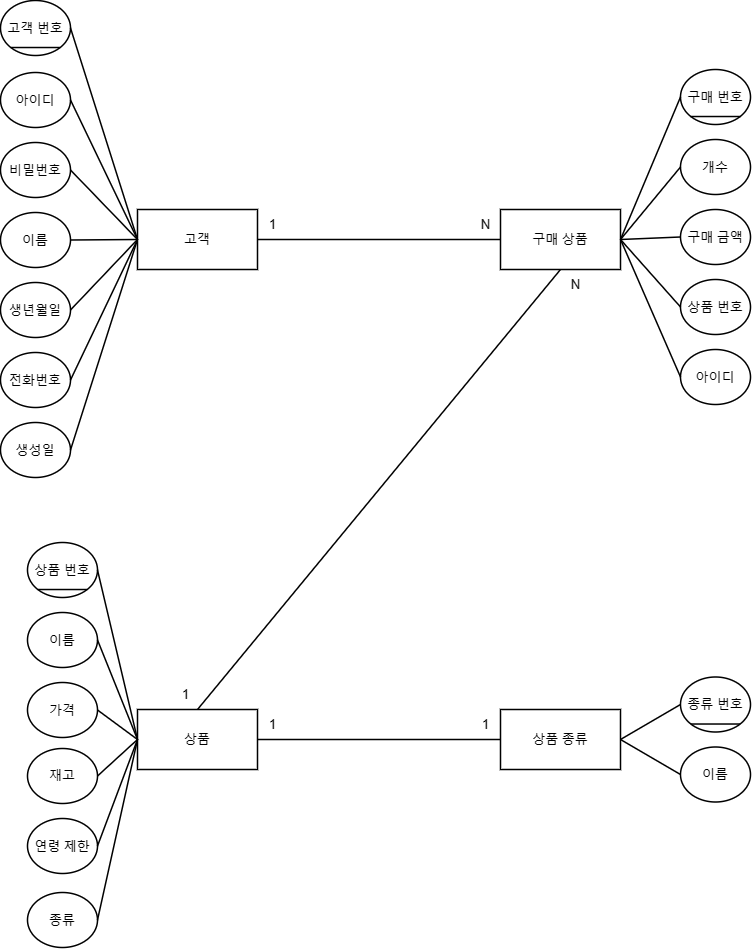

The diagram above was exported from draw.io. Its source (the exported page's mxGraphModel, read from the mxfile embedded in the PNG):
<mxGraphModel dx="2041" dy="1123" grid="1" gridSize="10" guides="1" tooltips="1" connect="1" arrows="1" fold="1" page="1" pageScale="1" pageWidth="827" pageHeight="1169" math="0" shadow="0">
  <root>
    <mxCell id="0" />
    <mxCell id="1" parent="0" />
    <mxCell id="s9n3pGyZj5GOFhoTxZAb-1" value="상품" style="rounded=0;whiteSpace=wrap;html=1;strokeWidth=1.5;fontSize=13;" parent="1" vertex="1">
      <mxGeometry x="157" y="799" width="120" height="60" as="geometry" />
    </mxCell>
    <mxCell id="s9n3pGyZj5GOFhoTxZAb-2" value="상품 종류" style="rounded=0;whiteSpace=wrap;html=1;strokeWidth=1.5;fontSize=13;" parent="1" vertex="1">
      <mxGeometry x="520" y="799" width="120" height="60" as="geometry" />
    </mxCell>
    <mxCell id="s9n3pGyZj5GOFhoTxZAb-3" value="구매 상품" style="rounded=0;whiteSpace=wrap;html=1;strokeWidth=1.5;fontSize=13;" parent="1" vertex="1">
      <mxGeometry x="520" y="299" width="120" height="60" as="geometry" />
    </mxCell>
    <mxCell id="s9n3pGyZj5GOFhoTxZAb-4" value="고객" style="rounded=0;whiteSpace=wrap;html=1;strokeWidth=1.5;fontSize=13;" parent="1" vertex="1">
      <mxGeometry x="157" y="299" width="120" height="60" as="geometry" />
    </mxCell>
    <mxCell id="s9n3pGyZj5GOFhoTxZAb-7" value="아이디" style="ellipse;whiteSpace=wrap;html=1;strokeWidth=1.5;fontSize=13;" parent="1" vertex="1">
      <mxGeometry x="20" y="162" width="70" height="55" as="geometry" />
    </mxCell>
    <mxCell id="s9n3pGyZj5GOFhoTxZAb-11" value="비밀번호" style="ellipse;whiteSpace=wrap;html=1;strokeWidth=1.5;fontSize=13;" parent="1" vertex="1">
      <mxGeometry x="20" y="232" width="70" height="55" as="geometry" />
    </mxCell>
    <mxCell id="s9n3pGyZj5GOFhoTxZAb-12" value="생성일" style="ellipse;whiteSpace=wrap;html=1;strokeWidth=1.5;fontSize=13;" parent="1" vertex="1">
      <mxGeometry x="20" y="512" width="70" height="55" as="geometry" />
    </mxCell>
    <mxCell id="s9n3pGyZj5GOFhoTxZAb-13" value="전화번호" style="ellipse;whiteSpace=wrap;html=1;strokeWidth=1.5;fontSize=13;" parent="1" vertex="1">
      <mxGeometry x="20" y="442" width="70" height="55" as="geometry" />
    </mxCell>
    <mxCell id="s9n3pGyZj5GOFhoTxZAb-14" value="생년월일" style="ellipse;whiteSpace=wrap;html=1;strokeWidth=1.5;fontSize=13;" parent="1" vertex="1">
      <mxGeometry x="20" y="372" width="70" height="55" as="geometry" />
    </mxCell>
    <mxCell id="s9n3pGyZj5GOFhoTxZAb-15" value="이름" style="ellipse;whiteSpace=wrap;html=1;strokeWidth=1.5;fontSize=13;" parent="1" vertex="1">
      <mxGeometry x="20" y="302" width="70" height="55" as="geometry" />
    </mxCell>
    <mxCell id="s9n3pGyZj5GOFhoTxZAb-16" value="구매 번호" style="ellipse;whiteSpace=wrap;html=1;strokeWidth=1.5;fontSize=13;" parent="1" vertex="1">
      <mxGeometry x="700" y="159" width="70" height="55" as="geometry" />
    </mxCell>
    <mxCell id="s9n3pGyZj5GOFhoTxZAb-17" value="" style="endArrow=none;html=1;rounded=0;exitX=0;exitY=1;exitDx=0;exitDy=0;entryX=1;entryY=1;entryDx=0;entryDy=0;strokeWidth=1.5;fontSize=13;" parent="1" source="s9n3pGyZj5GOFhoTxZAb-16" target="s9n3pGyZj5GOFhoTxZAb-16" edge="1">
      <mxGeometry width="50" height="50" relative="1" as="geometry">
        <mxPoint x="1230" y="424" as="sourcePoint" />
        <mxPoint x="1280" y="374" as="targetPoint" />
      </mxGeometry>
    </mxCell>
    <mxCell id="s9n3pGyZj5GOFhoTxZAb-18" value="개수" style="ellipse;whiteSpace=wrap;html=1;strokeWidth=1.5;fontSize=13;" parent="1" vertex="1">
      <mxGeometry x="700" y="229" width="70" height="55" as="geometry" />
    </mxCell>
    <mxCell id="s9n3pGyZj5GOFhoTxZAb-19" value="구매 금액" style="ellipse;whiteSpace=wrap;html=1;strokeWidth=1.5;fontSize=13;" parent="1" vertex="1">
      <mxGeometry x="700" y="299" width="70" height="55" as="geometry" />
    </mxCell>
    <mxCell id="s9n3pGyZj5GOFhoTxZAb-20" value="상품 번호" style="ellipse;whiteSpace=wrap;html=1;strokeWidth=1.5;fontSize=13;" parent="1" vertex="1">
      <mxGeometry x="700" y="369" width="70" height="55" as="geometry" />
    </mxCell>
    <mxCell id="s9n3pGyZj5GOFhoTxZAb-21" value="아이디" style="ellipse;whiteSpace=wrap;html=1;strokeWidth=1.5;fontSize=13;" parent="1" vertex="1">
      <mxGeometry x="700" y="439" width="70" height="55" as="geometry" />
    </mxCell>
    <mxCell id="s9n3pGyZj5GOFhoTxZAb-22" value="종류 번호" style="ellipse;whiteSpace=wrap;html=1;strokeWidth=1.5;fontSize=13;" parent="1" vertex="1">
      <mxGeometry x="700" y="766.5" width="70" height="55" as="geometry" />
    </mxCell>
    <mxCell id="s9n3pGyZj5GOFhoTxZAb-23" value="" style="endArrow=none;html=1;rounded=0;exitX=0;exitY=1;exitDx=0;exitDy=0;entryX=1;entryY=1;entryDx=0;entryDy=0;strokeWidth=1.5;fontSize=13;" parent="1" source="s9n3pGyZj5GOFhoTxZAb-22" target="s9n3pGyZj5GOFhoTxZAb-22" edge="1">
      <mxGeometry width="50" height="50" relative="1" as="geometry">
        <mxPoint x="1230" y="1031.5" as="sourcePoint" />
        <mxPoint x="1280" y="981.5" as="targetPoint" />
      </mxGeometry>
    </mxCell>
    <mxCell id="s9n3pGyZj5GOFhoTxZAb-24" value="이름" style="ellipse;whiteSpace=wrap;html=1;strokeWidth=1.5;fontSize=13;" parent="1" vertex="1">
      <mxGeometry x="700" y="836.5" width="70" height="55" as="geometry" />
    </mxCell>
    <mxCell id="s9n3pGyZj5GOFhoTxZAb-25" value="상품 번호" style="ellipse;whiteSpace=wrap;html=1;strokeWidth=1.5;fontSize=13;" parent="1" vertex="1">
      <mxGeometry x="47" y="632" width="70" height="55" as="geometry" />
    </mxCell>
    <mxCell id="s9n3pGyZj5GOFhoTxZAb-26" value="" style="endArrow=none;html=1;rounded=0;exitX=0;exitY=1;exitDx=0;exitDy=0;entryX=1;entryY=1;entryDx=0;entryDy=0;strokeWidth=1.5;fontSize=13;" parent="1" source="s9n3pGyZj5GOFhoTxZAb-25" target="s9n3pGyZj5GOFhoTxZAb-25" edge="1">
      <mxGeometry width="50" height="50" relative="1" as="geometry">
        <mxPoint x="577" y="897" as="sourcePoint" />
        <mxPoint x="627" y="847" as="targetPoint" />
      </mxGeometry>
    </mxCell>
    <mxCell id="s9n3pGyZj5GOFhoTxZAb-27" value="이름" style="ellipse;whiteSpace=wrap;html=1;strokeWidth=1.5;fontSize=13;" parent="1" vertex="1">
      <mxGeometry x="47" y="702" width="70" height="55" as="geometry" />
    </mxCell>
    <mxCell id="s9n3pGyZj5GOFhoTxZAb-28" value="연령 제한" style="ellipse;whiteSpace=wrap;html=1;strokeWidth=1.5;fontSize=13;" parent="1" vertex="1">
      <mxGeometry x="47" y="908" width="70" height="55" as="geometry" />
    </mxCell>
    <mxCell id="s9n3pGyZj5GOFhoTxZAb-29" value="가격" style="ellipse;whiteSpace=wrap;html=1;strokeWidth=1.5;fontSize=13;" parent="1" vertex="1">
      <mxGeometry x="47" y="772" width="70" height="55" as="geometry" />
    </mxCell>
    <mxCell id="s9n3pGyZj5GOFhoTxZAb-30" value="" style="endArrow=none;html=1;rounded=0;strokeColor=#000000;entryX=1;entryY=0.5;entryDx=0;entryDy=0;exitX=0;exitY=0.5;exitDx=0;exitDy=0;strokeWidth=1.5;fontSize=13;" parent="1" source="s9n3pGyZj5GOFhoTxZAb-1" target="s9n3pGyZj5GOFhoTxZAb-25" edge="1">
      <mxGeometry width="50" height="50" relative="1" as="geometry">
        <mxPoint x="427" y="826" as="sourcePoint" />
        <mxPoint x="477" y="776" as="targetPoint" />
      </mxGeometry>
    </mxCell>
    <mxCell id="s9n3pGyZj5GOFhoTxZAb-31" value="" style="endArrow=none;html=1;rounded=0;strokeColor=#000000;entryX=1;entryY=0.5;entryDx=0;entryDy=0;exitX=0;exitY=0.5;exitDx=0;exitDy=0;strokeWidth=1.5;fontSize=13;" parent="1" source="s9n3pGyZj5GOFhoTxZAb-1" target="s9n3pGyZj5GOFhoTxZAb-27" edge="1">
      <mxGeometry width="50" height="50" relative="1" as="geometry">
        <mxPoint x="147" y="826" as="sourcePoint" />
        <mxPoint x="127" y="734" as="targetPoint" />
      </mxGeometry>
    </mxCell>
    <mxCell id="s9n3pGyZj5GOFhoTxZAb-32" value="" style="endArrow=none;html=1;rounded=0;strokeColor=#000000;entryX=1;entryY=0.5;entryDx=0;entryDy=0;exitX=0;exitY=0.5;exitDx=0;exitDy=0;strokeWidth=1.5;fontSize=13;" parent="1" source="s9n3pGyZj5GOFhoTxZAb-1" target="s9n3pGyZj5GOFhoTxZAb-29" edge="1">
      <mxGeometry width="50" height="50" relative="1" as="geometry">
        <mxPoint x="167" y="839" as="sourcePoint" />
        <mxPoint x="127" y="804" as="targetPoint" />
      </mxGeometry>
    </mxCell>
    <mxCell id="s9n3pGyZj5GOFhoTxZAb-33" value="" style="endArrow=none;html=1;rounded=0;strokeColor=#000000;entryX=1;entryY=0.5;entryDx=0;entryDy=0;exitX=0;exitY=0.5;exitDx=0;exitDy=0;strokeWidth=1.5;fontSize=13;" parent="1" source="s9n3pGyZj5GOFhoTxZAb-1" target="s9n3pGyZj5GOFhoTxZAb-28" edge="1">
      <mxGeometry width="50" height="50" relative="1" as="geometry">
        <mxPoint x="167" y="839" as="sourcePoint" />
        <mxPoint x="127" y="734" as="targetPoint" />
      </mxGeometry>
    </mxCell>
    <mxCell id="s9n3pGyZj5GOFhoTxZAb-34" value="" style="endArrow=none;html=1;rounded=0;entryX=1;entryY=0.5;entryDx=0;entryDy=0;exitX=0;exitY=0.5;exitDx=0;exitDy=0;strokeWidth=1.5;fontSize=13;" parent="1" source="s9n3pGyZj5GOFhoTxZAb-4" target="s9n3pGyZj5GOFhoTxZAb-7" edge="1">
      <mxGeometry width="50" height="50" relative="1" as="geometry">
        <mxPoint x="130" y="369" as="sourcePoint" />
        <mxPoint x="180" y="319" as="targetPoint" />
      </mxGeometry>
    </mxCell>
    <mxCell id="s9n3pGyZj5GOFhoTxZAb-35" value="" style="endArrow=none;html=1;rounded=0;entryX=1;entryY=0.5;entryDx=0;entryDy=0;exitX=0;exitY=0.5;exitDx=0;exitDy=0;strokeWidth=1.5;fontSize=13;" parent="1" source="s9n3pGyZj5GOFhoTxZAb-4" target="s9n3pGyZj5GOFhoTxZAb-12" edge="1">
      <mxGeometry width="50" height="50" relative="1" as="geometry">
        <mxPoint x="130" y="369" as="sourcePoint" />
        <mxPoint x="100" y="197" as="targetPoint" />
      </mxGeometry>
    </mxCell>
    <mxCell id="s9n3pGyZj5GOFhoTxZAb-36" value="" style="endArrow=none;html=1;rounded=0;entryX=1;entryY=0.5;entryDx=0;entryDy=0;exitX=0;exitY=0.5;exitDx=0;exitDy=0;strokeWidth=1.5;fontSize=13;" parent="1" source="s9n3pGyZj5GOFhoTxZAb-4" target="s9n3pGyZj5GOFhoTxZAb-13" edge="1">
      <mxGeometry width="50" height="50" relative="1" as="geometry">
        <mxPoint x="130" y="369" as="sourcePoint" />
        <mxPoint x="100" y="547" as="targetPoint" />
      </mxGeometry>
    </mxCell>
    <mxCell id="s9n3pGyZj5GOFhoTxZAb-37" value="" style="endArrow=none;html=1;rounded=0;entryX=1;entryY=0.5;entryDx=0;entryDy=0;exitX=0;exitY=0.5;exitDx=0;exitDy=0;strokeWidth=1.5;fontSize=13;" parent="1" source="s9n3pGyZj5GOFhoTxZAb-4" target="s9n3pGyZj5GOFhoTxZAb-14" edge="1">
      <mxGeometry width="50" height="50" relative="1" as="geometry">
        <mxPoint x="130" y="369" as="sourcePoint" />
        <mxPoint x="100" y="477" as="targetPoint" />
      </mxGeometry>
    </mxCell>
    <mxCell id="s9n3pGyZj5GOFhoTxZAb-38" value="" style="endArrow=none;html=1;rounded=0;entryX=1;entryY=0.5;entryDx=0;entryDy=0;exitX=0;exitY=0.5;exitDx=0;exitDy=0;strokeWidth=1.5;fontSize=13;" parent="1" source="s9n3pGyZj5GOFhoTxZAb-4" target="s9n3pGyZj5GOFhoTxZAb-15" edge="1">
      <mxGeometry width="50" height="50" relative="1" as="geometry">
        <mxPoint x="130" y="369" as="sourcePoint" />
        <mxPoint x="100" y="407" as="targetPoint" />
      </mxGeometry>
    </mxCell>
    <mxCell id="s9n3pGyZj5GOFhoTxZAb-39" value="" style="endArrow=none;html=1;rounded=0;entryX=1;entryY=0.5;entryDx=0;entryDy=0;exitX=0;exitY=0.5;exitDx=0;exitDy=0;strokeWidth=1.5;fontSize=13;" parent="1" source="s9n3pGyZj5GOFhoTxZAb-4" target="s9n3pGyZj5GOFhoTxZAb-11" edge="1">
      <mxGeometry width="50" height="50" relative="1" as="geometry">
        <mxPoint x="130" y="369" as="sourcePoint" />
        <mxPoint x="100" y="337" as="targetPoint" />
      </mxGeometry>
    </mxCell>
    <mxCell id="s9n3pGyZj5GOFhoTxZAb-40" value="" style="endArrow=none;html=1;rounded=0;entryX=0;entryY=0.5;entryDx=0;entryDy=0;exitX=1;exitY=0.5;exitDx=0;exitDy=0;strokeWidth=1.5;fontSize=13;" parent="1" source="s9n3pGyZj5GOFhoTxZAb-3" target="s9n3pGyZj5GOFhoTxZAb-16" edge="1">
      <mxGeometry width="50" height="50" relative="1" as="geometry">
        <mxPoint x="660" y="359" as="sourcePoint" />
        <mxPoint x="710" y="309" as="targetPoint" />
      </mxGeometry>
    </mxCell>
    <mxCell id="s9n3pGyZj5GOFhoTxZAb-41" value="" style="endArrow=none;html=1;rounded=0;entryX=0;entryY=0.5;entryDx=0;entryDy=0;exitX=1;exitY=0.5;exitDx=0;exitDy=0;strokeWidth=1.5;fontSize=13;" parent="1" source="s9n3pGyZj5GOFhoTxZAb-3" target="s9n3pGyZj5GOFhoTxZAb-18" edge="1">
      <mxGeometry width="50" height="50" relative="1" as="geometry">
        <mxPoint x="650" y="339" as="sourcePoint" />
        <mxPoint x="710" y="197" as="targetPoint" />
      </mxGeometry>
    </mxCell>
    <mxCell id="s9n3pGyZj5GOFhoTxZAb-42" value="" style="endArrow=none;html=1;rounded=0;entryX=0;entryY=0.5;entryDx=0;entryDy=0;exitX=1;exitY=0.5;exitDx=0;exitDy=0;strokeWidth=1.5;fontSize=13;" parent="1" source="s9n3pGyZj5GOFhoTxZAb-3" target="s9n3pGyZj5GOFhoTxZAb-19" edge="1">
      <mxGeometry width="50" height="50" relative="1" as="geometry">
        <mxPoint x="650" y="339" as="sourcePoint" />
        <mxPoint x="710" y="267" as="targetPoint" />
      </mxGeometry>
    </mxCell>
    <mxCell id="s9n3pGyZj5GOFhoTxZAb-43" value="" style="endArrow=none;html=1;rounded=0;entryX=0;entryY=0.5;entryDx=0;entryDy=0;exitX=1;exitY=0.5;exitDx=0;exitDy=0;strokeWidth=1.5;fontSize=13;" parent="1" source="s9n3pGyZj5GOFhoTxZAb-3" target="s9n3pGyZj5GOFhoTxZAb-20" edge="1">
      <mxGeometry width="50" height="50" relative="1" as="geometry">
        <mxPoint x="650" y="339" as="sourcePoint" />
        <mxPoint x="710" y="337" as="targetPoint" />
      </mxGeometry>
    </mxCell>
    <mxCell id="s9n3pGyZj5GOFhoTxZAb-44" value="" style="endArrow=none;html=1;rounded=0;entryX=0;entryY=0.5;entryDx=0;entryDy=0;exitX=1;exitY=0.5;exitDx=0;exitDy=0;strokeWidth=1.5;fontSize=13;" parent="1" source="s9n3pGyZj5GOFhoTxZAb-3" target="s9n3pGyZj5GOFhoTxZAb-21" edge="1">
      <mxGeometry width="50" height="50" relative="1" as="geometry">
        <mxPoint x="650" y="339" as="sourcePoint" />
        <mxPoint x="710" y="407" as="targetPoint" />
      </mxGeometry>
    </mxCell>
    <mxCell id="s9n3pGyZj5GOFhoTxZAb-45" value="" style="endArrow=none;html=1;rounded=0;entryX=0;entryY=0.5;entryDx=0;entryDy=0;exitX=1;exitY=0.5;exitDx=0;exitDy=0;strokeWidth=1.5;fontSize=13;" parent="1" source="s9n3pGyZj5GOFhoTxZAb-2" target="s9n3pGyZj5GOFhoTxZAb-22" edge="1">
      <mxGeometry width="50" height="50" relative="1" as="geometry">
        <mxPoint x="630" y="906" as="sourcePoint" />
        <mxPoint x="680" y="856" as="targetPoint" />
      </mxGeometry>
    </mxCell>
    <mxCell id="s9n3pGyZj5GOFhoTxZAb-46" value="" style="endArrow=none;html=1;rounded=0;entryX=0;entryY=0.5;entryDx=0;entryDy=0;exitX=1;exitY=0.5;exitDx=0;exitDy=0;strokeWidth=1.5;fontSize=13;" parent="1" source="s9n3pGyZj5GOFhoTxZAb-2" target="s9n3pGyZj5GOFhoTxZAb-24" edge="1">
      <mxGeometry width="50" height="50" relative="1" as="geometry">
        <mxPoint x="650" y="839" as="sourcePoint" />
        <mxPoint x="710" y="804" as="targetPoint" />
      </mxGeometry>
    </mxCell>
    <mxCell id="s9n3pGyZj5GOFhoTxZAb-47" value="" style="endArrow=none;html=1;rounded=0;entryX=0;entryY=0.5;entryDx=0;entryDy=0;exitX=1;exitY=0.5;exitDx=0;exitDy=0;strokeWidth=1.5;fontSize=13;" parent="1" source="s9n3pGyZj5GOFhoTxZAb-1" target="s9n3pGyZj5GOFhoTxZAb-2" edge="1">
      <mxGeometry width="50" height="50" relative="1" as="geometry">
        <mxPoint x="400" y="846" as="sourcePoint" />
        <mxPoint x="450" y="796" as="targetPoint" />
      </mxGeometry>
    </mxCell>
    <mxCell id="s9n3pGyZj5GOFhoTxZAb-48" value="" style="endArrow=none;html=1;rounded=0;exitX=1;exitY=0.5;exitDx=0;exitDy=0;entryX=0;entryY=0.5;entryDx=0;entryDy=0;strokeWidth=1.5;fontSize=13;" parent="1" source="s9n3pGyZj5GOFhoTxZAb-4" target="s9n3pGyZj5GOFhoTxZAb-3" edge="1">
      <mxGeometry width="50" height="50" relative="1" as="geometry">
        <mxPoint x="330" y="449" as="sourcePoint" />
        <mxPoint x="380" y="399" as="targetPoint" />
      </mxGeometry>
    </mxCell>
    <mxCell id="s9n3pGyZj5GOFhoTxZAb-49" value="" style="endArrow=none;html=1;rounded=0;entryX=0.5;entryY=1;entryDx=0;entryDy=0;exitX=0.5;exitY=0;exitDx=0;exitDy=0;strokeWidth=1.5;fontSize=13;" parent="1" source="s9n3pGyZj5GOFhoTxZAb-1" target="s9n3pGyZj5GOFhoTxZAb-3" edge="1">
      <mxGeometry width="50" height="50" relative="1" as="geometry">
        <mxPoint x="530" y="553" as="sourcePoint" />
        <mxPoint x="580" y="503" as="targetPoint" />
      </mxGeometry>
    </mxCell>
    <mxCell id="N-S19q18KPymtlJ8daX0-1" value="재고" style="ellipse;whiteSpace=wrap;html=1;strokeWidth=1.5;fontSize=13;" parent="1" vertex="1">
      <mxGeometry x="47" y="838" width="70" height="55" as="geometry" />
    </mxCell>
    <mxCell id="N-S19q18KPymtlJ8daX0-2" value="" style="endArrow=none;html=1;rounded=0;exitX=1;exitY=0.5;exitDx=0;exitDy=0;entryX=0;entryY=0.5;entryDx=0;entryDy=0;strokeWidth=1.5;fontSize=13;" parent="1" source="N-S19q18KPymtlJ8daX0-1" target="s9n3pGyZj5GOFhoTxZAb-1" edge="1">
      <mxGeometry width="50" height="50" relative="1" as="geometry">
        <mxPoint x="190" y="912" as="sourcePoint" />
        <mxPoint x="240" y="862" as="targetPoint" />
      </mxGeometry>
    </mxCell>
    <mxCell id="KRG7l3RKRW4WTRbWR0_M-1" value="종류" style="ellipse;whiteSpace=wrap;html=1;strokeWidth=1.5;fontSize=13;" parent="1" vertex="1">
      <mxGeometry x="47" y="982" width="70" height="55" as="geometry" />
    </mxCell>
    <mxCell id="KRG7l3RKRW4WTRbWR0_M-2" value="" style="endArrow=none;html=1;rounded=0;exitX=1;exitY=0.5;exitDx=0;exitDy=0;entryX=0;entryY=0.5;entryDx=0;entryDy=0;strokeWidth=1.5;fontSize=13;" parent="1" source="KRG7l3RKRW4WTRbWR0_M-1" target="s9n3pGyZj5GOFhoTxZAb-1" edge="1">
      <mxGeometry width="50" height="50" relative="1" as="geometry">
        <mxPoint x="440" y="882" as="sourcePoint" />
        <mxPoint x="490" y="832" as="targetPoint" />
      </mxGeometry>
    </mxCell>
    <mxCell id="JWspNchH8YGfeZXimetO-1" value="고객 번호" style="ellipse;whiteSpace=wrap;html=1;strokeWidth=1.5;fontSize=13;" vertex="1" parent="1">
      <mxGeometry x="20" y="90" width="70" height="55" as="geometry" />
    </mxCell>
    <mxCell id="JWspNchH8YGfeZXimetO-2" value="" style="endArrow=none;html=1;rounded=0;exitX=0;exitY=1;exitDx=0;exitDy=0;entryX=1;entryY=1;entryDx=0;entryDy=0;strokeWidth=1.5;fontSize=13;" edge="1" parent="1" source="JWspNchH8YGfeZXimetO-1" target="JWspNchH8YGfeZXimetO-1">
      <mxGeometry width="50" height="50" relative="1" as="geometry">
        <mxPoint x="550" y="355" as="sourcePoint" />
        <mxPoint x="600" y="305" as="targetPoint" />
      </mxGeometry>
    </mxCell>
    <mxCell id="JWspNchH8YGfeZXimetO-4" value="" style="endArrow=none;html=1;rounded=0;entryX=1;entryY=0.5;entryDx=0;entryDy=0;exitX=0;exitY=0.5;exitDx=0;exitDy=0;strokeWidth=1.5;fontSize=13;" edge="1" parent="1" source="s9n3pGyZj5GOFhoTxZAb-4" target="JWspNchH8YGfeZXimetO-1">
      <mxGeometry width="50" height="50" relative="1" as="geometry">
        <mxPoint x="167" y="339" as="sourcePoint" />
        <mxPoint x="100" y="200" as="targetPoint" />
      </mxGeometry>
    </mxCell>
    <mxCell id="JWspNchH8YGfeZXimetO-5" value="1" style="text;html=1;align=center;verticalAlign=middle;resizable=0;points=[];autosize=1;strokeColor=none;fillColor=none;strokeWidth=1.5;fontSize=13;" vertex="1" parent="1">
      <mxGeometry x="277" y="299" width="30" height="30" as="geometry" />
    </mxCell>
    <mxCell id="JWspNchH8YGfeZXimetO-6" value="1" style="text;html=1;align=center;verticalAlign=middle;resizable=0;points=[];autosize=1;strokeColor=none;fillColor=none;strokeWidth=1.5;fontSize=13;" vertex="1" parent="1">
      <mxGeometry x="277" y="799" width="30" height="30" as="geometry" />
    </mxCell>
    <mxCell id="JWspNchH8YGfeZXimetO-7" value="1" style="text;html=1;align=center;verticalAlign=middle;resizable=0;points=[];autosize=1;strokeColor=none;fillColor=none;strokeWidth=1.5;fontSize=13;" vertex="1" parent="1">
      <mxGeometry x="490" y="799" width="30" height="30" as="geometry" />
    </mxCell>
    <mxCell id="JWspNchH8YGfeZXimetO-8" value="1" style="text;html=1;align=center;verticalAlign=middle;resizable=0;points=[];autosize=1;strokeColor=none;fillColor=none;strokeWidth=1.5;fontSize=13;" vertex="1" parent="1">
      <mxGeometry x="190" y="769" width="30" height="30" as="geometry" />
    </mxCell>
    <mxCell id="JWspNchH8YGfeZXimetO-9" value="N" style="text;html=1;align=center;verticalAlign=middle;resizable=0;points=[];autosize=1;strokeColor=none;fillColor=none;strokeWidth=1.5;fontSize=13;" vertex="1" parent="1">
      <mxGeometry x="490" y="299" width="30" height="30" as="geometry" />
    </mxCell>
    <mxCell id="JWspNchH8YGfeZXimetO-10" value="N" style="text;html=1;align=center;verticalAlign=middle;resizable=0;points=[];autosize=1;strokeColor=none;fillColor=none;strokeWidth=1.5;fontSize=13;" vertex="1" parent="1">
      <mxGeometry x="580" y="359" width="30" height="30" as="geometry" />
    </mxCell>
  </root>
</mxGraphModel>